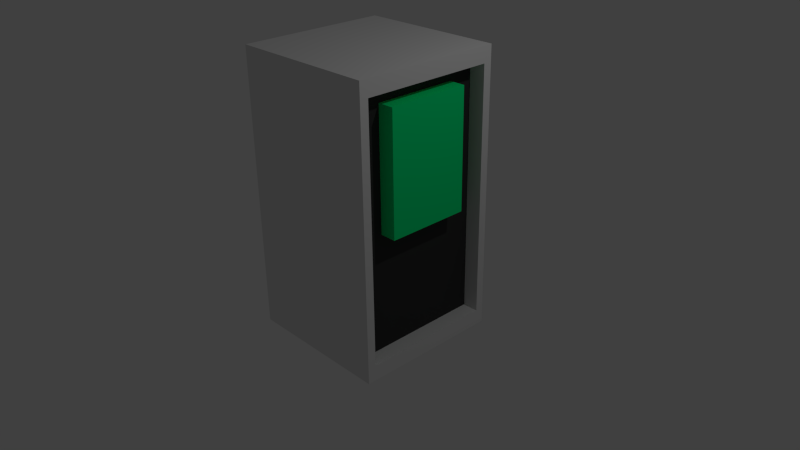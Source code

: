 # Source: switchon.blend  (saved by Blender 2.73.0; exported with 4.5.12 LTS)
import bpy
from mathutils import Matrix  # noqa: F401  (used for matrix-valued properties, if any)

bpy.ops.wm.read_factory_settings(use_empty=True)
scene = bpy.context.scene
scene.name = 'Scene'

# ---- collections
col_collection_1 = bpy.data.collections.new('Collection 1'); scene.collection.children.link(col_collection_1)

# ---- materials (node trees are filled in below, after node groups)
mat_material = bpy.data.materials.new('Material')
mat_material.alpha_threshold = 0.0
mat_material.use_transparent_shadow = False
mat_material.roughness = 0.5
mat_material.line_color = (0.0, 0.0, 0.0, 1.0)
mat_material_001 = bpy.data.materials.new('Material.001')
mat_material_001.alpha_threshold = 0.0
mat_material_001.use_transparent_shadow = False
mat_material_001.diffuse_color = (0.0, 1.0, 0.2658, 1.0)
mat_material_001.roughness = 0.5
mat_material_002 = bpy.data.materials.new('Material.002')
mat_material_002.alpha_threshold = 0.0
mat_material_002.use_transparent_shadow = False
mat_material_002.diffuse_color = (0.04445, 0.04445, 0.04445, 1.0)
mat_material_002.roughness = 0.5

# ---- material node trees

# ---- world
world_world = bpy.data.worlds.new('World'); scene.world = world_world
world_world.color = (0.05088, 0.05088, 0.05088)
world_world.use_sun_shadow = False
world_world.sun_shadow_jitter_overblur = 0.0
world_world.cycles.sampling_method = 'MANUAL'
world_world.cycles.sample_map_resolution = 256

# ---- cameras
cam_camera = bpy.data.cameras.new('Camera')
cam_camera.clip_end = 100.0
cam_camera.lens = 35.0
cam_camera.sensor_width = 32.0
cam_camera.sensor_height = 18.0
cam_camera.ortho_scale = 7.314
cam_camera.dof.focus_distance = 0.0
cam_camera.dof.aperture_fstop = 128.0

# ---- lights
light_lamp = bpy.data.lights.new('Lamp', 'POINT')
light_lamp.transmission_factor = 0.0
light_lamp.cutoff_distance = 30.0
light_lamp.energy = 100.0
light_lamp.shadow_buffer_clip_start = 1.001
light_lamp.shadow_soft_size = 0.1
light_lamp.shadow_maximum_resolution = 0.006
light_lamp.use_absolute_resolution = True
light_lamp.cycles.use_multiple_importance_sampling = False

# ---- meshes
me_cube = bpy.data.meshes.new('Cube')
me_cube.from_pydata([(1.0, 1.0, -1.0), (1.0, -1.0, -1.0), (-1.0, -1.0, -1.0), (-1.0, 1.0, -1.0), (1.0, 1.0, 2.737), (1.0, -1.0, 2.737), (-1.0, -1.0, 2.737), (-1.0, 1.0, 2.737), (1.0, 0.8876, -0.79), (1.0, -0.8876, -0.79), (1.0, 0.8876, 2.527), (1.0, -0.8876, 2.527), (1.0, 0.5544, 0.7641), (1.0, -0.5544, 0.7641), (1.0, 0.5544, 2.347), (1.0, -0.5544, 2.347), (0.7846, 0.8876, -0.79), (0.7846, -0.8876, -0.79), (0.7846, 0.8876, 2.527), (0.7846, -0.8876, 2.527), (0.7846, 0.5544, 0.7641), (0.7846, -0.5544, 0.7641), (0.7846, 0.5544, 2.347), (0.7846, -0.5544, 2.347)], [], [(0, 1, 2, 3), (4, 7, 6, 5), (4, 5, 11, 10), (1, 5, 6, 2), (2, 6, 7, 3), (4, 0, 3, 7), (12, 13, 21, 20), (5, 1, 9, 11), (0, 4, 10, 8), (1, 0, 8, 9), (12, 14, 15, 13), (14, 12, 20, 22), (13, 15, 23, 21), (15, 14, 22, 23), (18, 19, 23, 22), (19, 17, 21, 23), (16, 18, 22, 20), (17, 16, 20, 21), (10, 11, 19, 18), (11, 9, 17, 19), (8, 10, 18, 16), (9, 8, 16, 17)])
me_cube.polygons.foreach_set('material_index', [0, 0, 0, 0, 0, 0, 1, 0, 0, 0, 1, 1, 1, 1, 2, 2, 2, 2, 0, 0, 0, 0])
me_cube.materials.append(mat_material)
me_cube.materials.append(mat_material_001)
me_cube.materials.append(mat_material_002)
me_cube.use_remesh_preserve_volume = False
me_cube.use_remesh_preserve_attributes = False
me_cube.use_mirror_vertex_groups = False
me_cube.update()

# ---- objects
ob_cube = bpy.data.objects.new('Cube', me_cube)
ob_lamp = bpy.data.objects.new('Lamp', light_lamp)
ob_camera = bpy.data.objects.new('Camera', cam_camera)

# ---- transforms, parenting, visibility, modifiers, constraints
ob_cube.location = (0.0, 0.0, 0.0)
ob_cube.lock_rotations_4d = False
ob_cube.empty_display_type = 'ARROWS'
ob_cube.lineart.crease_threshold = 0.0
ob_lamp.location = (4.076, 1.005, 5.904)
ob_lamp.rotation_euler = (0.6503, 0.05522, 1.866)
ob_lamp.lock_rotations_4d = False
ob_lamp.empty_display_type = 'ARROWS'
ob_lamp.color = (0.0, 0.0, 0.0, 0.0)
ob_lamp.lineart.crease_threshold = 0.0
ob_camera.location = (7.481, -6.508, 5.344)
ob_camera.rotation_euler = (1.109, 0.01082, 0.8149)
ob_camera.lock_rotations_4d = False
ob_camera.empty_display_type = 'ARROWS'
ob_camera.color = (0.0, 0.0, 0.0, 0.0)
ob_camera.display_type = 'WIRE'
ob_camera.lineart.crease_threshold = 0.0

# ---- collection membership
col_collection_1.objects.link(ob_cube)
col_collection_1.objects.link(ob_lamp)
col_collection_1.objects.link(ob_camera)

# ---- scene / render settings (as saved in the file)
scene.camera = ob_camera
scene.frame_start = 1; scene.frame_end = 250; scene.frame_set(1)
scene.render.engine = 'BLENDER_EEVEE_NEXT'
scene.render.resolution_percentage = 50
scene.render.dither_intensity = 0.0
scene.cycles.use_denoising = False
scene.cycles.samples = 10
scene.cycles.sampling_pattern = 'TABULATED_SOBOL'
scene.cycles.light_sampling_threshold = 0.0
scene.cycles.use_adaptive_sampling = False
scene.cycles.use_light_tree = False
scene.cycles.blur_glossy = 0.0
scene.cycles.pixel_filter_type = 'GAUSSIAN'
scene.cycles.sample_clamp_indirect = 0.0
scene.view_settings.view_transform = 'Standard'
bpy.context.view_layer.update()
